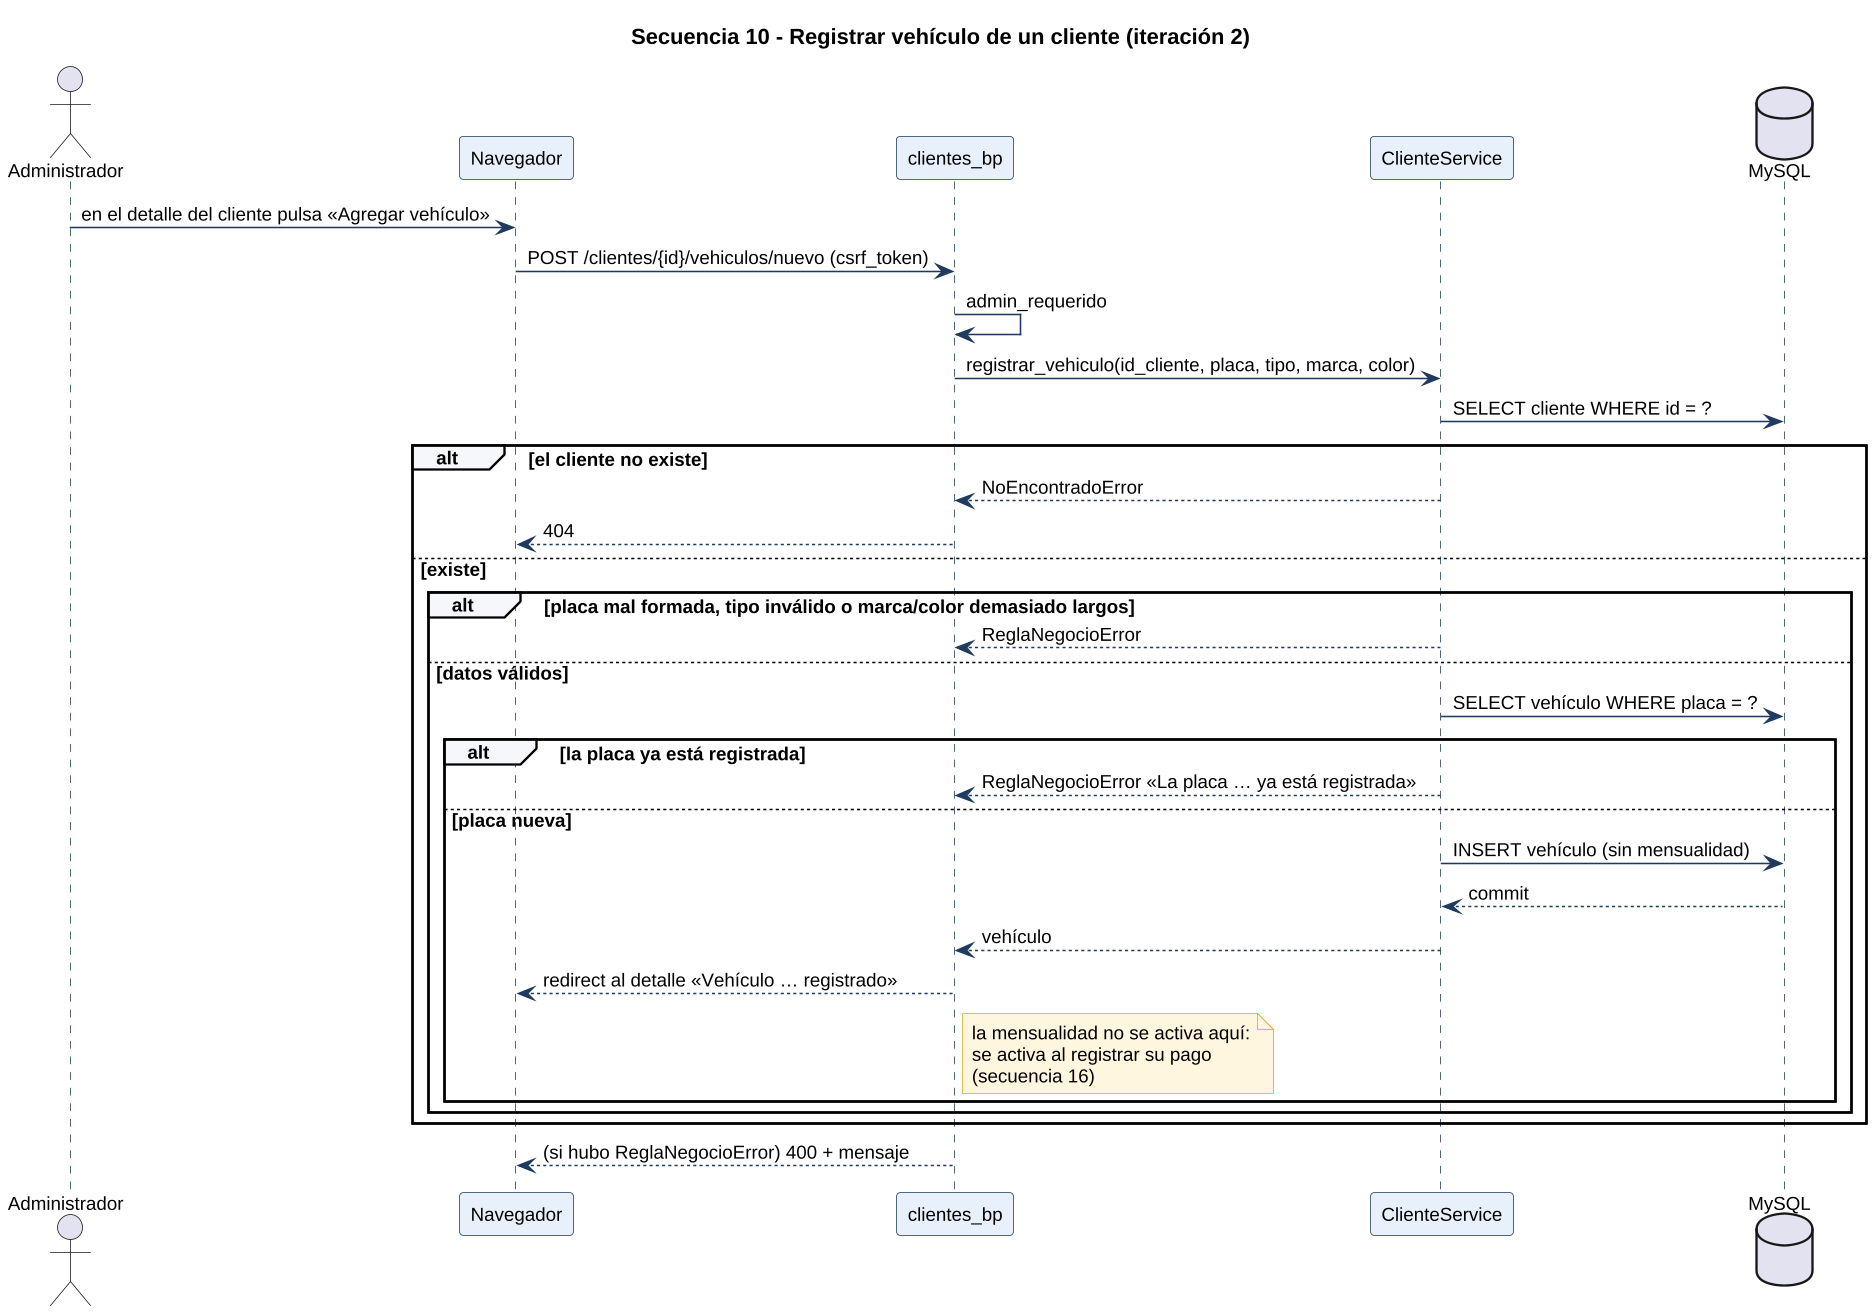

The diagram above was rendered by PlantUML. Its source (embedded in the PNG):
@startuml
skinparamlocked dpi 150
skinparam shadowing false
skinparam defaultFontName Liberation Sans
skinparam defaultFontSize 12
skinparam sequence {
  ParticipantBackgroundColor #E8F0FB
  ParticipantBorderColor #1F3A5F
  LifeLineBorderColor #1F3A5F
  ArrowColor #1F3A5F
  GroupBackgroundColor #F5F7FA
}
skinparam NoteBackgroundColor #FFF6E0
skinparam NoteBorderColor #E8A317
title Secuencia 10 - Registrar vehículo de un cliente (iteración 2)
actor Administrador
participant "Navegador" as UI
participant "clientes_bp" as R
participant "ClienteService" as S
database "MySQL" as DB

Administrador -> UI : en el detalle del cliente pulsa «Agregar vehículo»
UI -> R : POST /clientes/{id}/vehiculos/nuevo (csrf_token)
R -> R : admin_requerido
R -> S : registrar_vehiculo(id_cliente, placa, tipo, marca, color)
S -> DB : SELECT cliente WHERE id = ?
alt el cliente no existe
  S --> R : NoEncontradoError
  R --> UI : 404
else existe
  alt placa mal formada, tipo inválido o marca/color demasiado largos
    S --> R : ReglaNegocioError
  else datos válidos
    S -> DB : SELECT vehículo WHERE placa = ?
    alt la placa ya está registrada
      S --> R : ReglaNegocioError «La placa … ya está registrada»
    else placa nueva
      S -> DB : INSERT vehículo (sin mensualidad)
      DB --> S : commit
      S --> R : vehículo
      R --> UI : redirect al detalle «Vehículo … registrado»
      note right of R : la mensualidad no se activa aquí:\nse activa al registrar su pago\n(secuencia 16)
    end
  end
end
R --> UI : (si hubo ReglaNegocioError) 400 + mensaje
@enduml